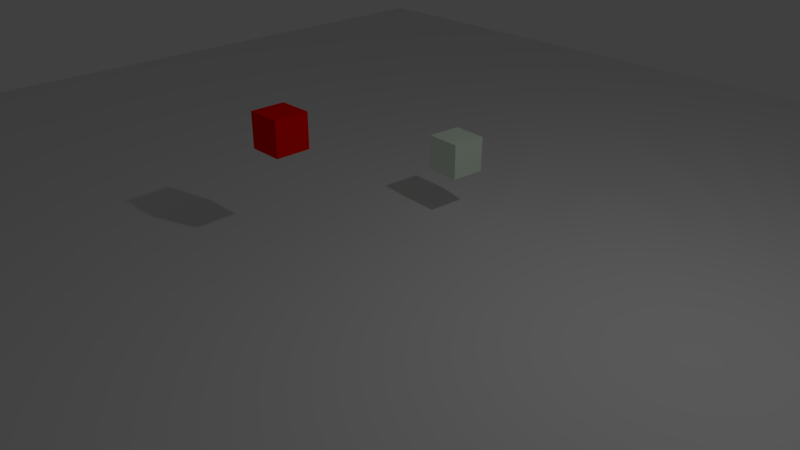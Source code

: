 # Source: Drone-animation.blend  (saved by Blender 2.79.0; exported with 4.5.12 LTS)
import bpy
from mathutils import Matrix  # noqa: F401  (used for matrix-valued properties, if any)

bpy.ops.wm.read_factory_settings(use_empty=True)
scene = bpy.context.scene
scene.name = 'Scene'

# ---- collections
col_collection_1 = bpy.data.collections.new('Collection 1'); scene.collection.children.link(col_collection_1)

# ---- materials (node trees are filled in below, after node groups)
mat_led_001 = bpy.data.materials.new('Led.001')
mat_led_001.alpha_threshold = 0.0
mat_led_001.use_transparent_shadow = False
mat_led_001.diffuse_color = (0.8322, 1.0, 0.8347, 1.0)
mat_led_001.roughness = 0.5
mat_led_001.line_color = (0.0, 0.0, 0.0, 1.0)
mat_led = bpy.data.materials.new('Led')
mat_led.alpha_threshold = 0.0
mat_led.use_transparent_shadow = False
mat_led.diffuse_color = (1.0, 0.0, 0.0, 1.0)
mat_led.roughness = 0.5
mat_led.line_color = (0.0, 0.0, 0.0, 1.0)

# ---- material node trees

# ---- world
world_world = bpy.data.worlds.new('World'); scene.world = world_world
world_world.color = (0.05088, 0.05088, 0.05088)
world_world.use_sun_shadow = False
world_world.sun_shadow_jitter_overblur = 0.0
world_world.cycles.sampling_method = 'MANUAL'

# ---- cameras
cam_camera = bpy.data.cameras.new('Camera')
cam_camera.clip_end = 100.0
cam_camera.lens = 35.0
cam_camera.sensor_width = 32.0
cam_camera.sensor_height = 18.0
cam_camera.ortho_scale = 7.314
cam_camera.dof.focus_distance = 0.0
cam_camera.dof.aperture_fstop = 128.0

# ---- lights
light_lamp = bpy.data.lights.new('Lamp', 'POINT')
light_lamp.transmission_factor = 0.0
light_lamp.cutoff_distance = 30.0
light_lamp.energy = 100.0
light_lamp.shadow_buffer_clip_start = 1.001
light_lamp.shadow_soft_size = 0.1
light_lamp.shadow_maximum_resolution = 0.006
light_lamp.use_absolute_resolution = True

# ---- meshes
me_cube_001 = bpy.data.meshes.new('Cube.001')
me_cube_001.from_pydata([(1.0, 1.0, -1.0), (1.0, -1.0, -1.0), (-1.0, -1.0, -1.0), (-1.0, 1.0, -1.0), (1.0, 1.0, 1.0), (1.0, -1.0, 1.0), (-1.0, -1.0, 1.0), (-1.0, 1.0, 1.0)], [], [(0, 1, 2, 3), (4, 7, 6, 5), (0, 4, 5, 1), (1, 5, 6, 2), (2, 6, 7, 3), (4, 0, 3, 7)])
me_cube_001.materials.append(mat_led_001)
me_cube_001.use_remesh_preserve_volume = False
me_cube_001.use_remesh_preserve_attributes = False
me_cube_001.use_mirror_vertex_groups = False
me_cube_001.update()
me_cube = bpy.data.meshes.new('Cube')
me_cube.from_pydata([(1.0, 1.0, -1.0), (1.0, -1.0, -1.0), (-1.0, -1.0, -1.0), (-1.0, 1.0, -1.0), (1.0, 1.0, 1.0), (1.0, -1.0, 1.0), (-1.0, -1.0, 1.0), (-1.0, 1.0, 1.0)], [], [(0, 1, 2, 3), (4, 7, 6, 5), (0, 4, 5, 1), (1, 5, 6, 2), (2, 6, 7, 3), (4, 0, 3, 7)])
me_cube.materials.append(mat_led)
me_cube.use_remesh_preserve_volume = False
me_cube.use_remesh_preserve_attributes = False
me_cube.use_mirror_vertex_groups = False
me_cube.update()
me_plane = bpy.data.meshes.new('Plane')
me_plane.from_pydata([(-1.0, -1.0, 0.0), (1.0, -1.0, 0.0), (-1.0, 1.0, 0.0), (1.0, 1.0, 0.0)], [], [(0, 1, 3, 2)])
me_plane.use_remesh_preserve_volume = False
me_plane.use_remesh_preserve_attributes = False
me_plane.use_mirror_vertex_groups = False
me_plane.update()

# ---- curves / text
cu_beziercurve = bpy.data.curves.new('BezierCurve', 'CURVE')
cu_beziercurve.dimensions = '3D'
_sp = cu_beziercurve.splines.new('NURBS'); _sp.points.add(7)
_sp.points.foreach_set('co', [-0.7915, -0.6112, 5.96e-08, 1.0, -1.403, 0.1803, 5.96e-08, 0.3536, -0.6112, 0.7915, 5.96e-08, 1.0, 0.1803, 1.403, 5.96e-08, 0.3536, 0.7915, 0.6112, 5.96e-08, 1.0, 1.403, -0.1803, 5.96e-08, 0.3536, 0.6112, -0.7915, 5.96e-08, 1.0, -0.1803, -1.403, 5.96e-08, 0.3536])
_sp.order_v = 0
_sp.use_cyclic_u = True
cu_beziercurve.use_path = True
cu_beziercurve.use_path_clamp = True
cu_beziercurve.bevel_resolution = 0
cu_beziercurve.eval_time = 89.0
cu_beziercurve.fill_mode = 'HALF'
cu_nurbspath = bpy.data.curves.new('NurbsPath', 'CURVE')
cu_nurbspath.dimensions = '3D'
_sp = cu_nurbspath.splines.new('NURBS'); _sp.points.add(6)
_sp.points.foreach_set('co', [0.0, 0.0, -0.6316, 1.0, 0.02197, 0.0, 0.2469, 1.0, 0.8677, 0.0, 0.2253, 1.0, 0.8677, 1.381, 0.6491, 1.0, -1.702, 1.381, 0.0, 1.0, -1.702, -0.4735, 0.9282, 1.0, -0.1448, -0.5279, 0.1937, 1.0])
_sp.order_u = 2
_sp.order_v = 0
_sp.use_endpoint_u = True
cu_nurbspath.use_path = True
cu_nurbspath.use_path_clamp = True
cu_nurbspath.bevel_resolution = 0
cu_nurbspath.eval_time = 89.0
cu_nurbspath.fill_mode = 'HALF'

# ---- objects
ob_beziercurve = bpy.data.objects.new('BezierCurve', cu_beziercurve)
ob_drone_001 = bpy.data.objects.new('Drone.001', me_cube_001)
ob_nurbspath = bpy.data.objects.new('NurbsPath', cu_nurbspath)
ob_drone = bpy.data.objects.new('Drone', me_cube)
ob_plane = bpy.data.objects.new('Plane', me_plane)
ob_lamp = bpy.data.objects.new('Lamp', light_lamp)
ob_camera = bpy.data.objects.new('Camera', cam_camera)

# ---- transforms, parenting, visibility, modifiers, constraints
ob_beziercurve.location = (2.98e-08, 3.193, 0.5075)
ob_beziercurve.rotation_euler = (0.0, -0.0, 0.9132)
ob_beziercurve.scale = (1.467, 1.467, 1.467)
ob_beziercurve.lineart.crease_threshold = 0.0
ob_drone_001.location = (0.0, 0.0, 0.25)
ob_drone_001.scale = (0.25, 0.25, 0.25)
ob_drone_001.lock_rotations_4d = False
ob_drone_001.empty_display_type = 'ARROWS'
ob_drone_001.lineart.crease_threshold = 0.0
_c = ob_drone_001.constraints.new('FOLLOW_PATH'); _c.name = 'Follow Path'
_c.target = ob_beziercurve
_c.use_curve_follow = True
ob_nurbspath.location = (0.0, 0.0, 0.6316)
ob_nurbspath.lineart.crease_threshold = 0.0
ob_drone.location = (0.0, 0.0, 0.25)
ob_drone.scale = (0.25, 0.25, 0.25)
ob_drone.lock_rotations_4d = False
ob_drone.empty_display_type = 'ARROWS'
ob_drone.lineart.crease_threshold = 0.0
_c = ob_drone.constraints.new('FOLLOW_PATH'); _c.name = 'Follow Path'
_c.target = ob_nurbspath
ob_plane.location = (0.0, 0.0, 0.0)
ob_plane.scale = (10.0, 10.0, 10.0)
ob_plane.lineart.crease_threshold = 0.0
ob_lamp.location = (4.076, 1.005, 5.904)
ob_lamp.rotation_euler = (0.6503, 0.05522, 1.866)
ob_lamp.lock_rotations_4d = False
ob_lamp.empty_display_type = 'ARROWS'
ob_lamp.color = (0.0, 0.0, 0.0, 0.0)
ob_lamp.lineart.crease_threshold = 0.0
ob_camera.location = (7.481, -6.508, 5.344)
ob_camera.rotation_euler = (1.109, 0.0, 0.8149)
ob_camera.lock_rotations_4d = False
ob_camera.empty_display_type = 'ARROWS'
ob_camera.color = (0.0, 0.0, 0.0, 0.0)
ob_camera.display_type = 'WIRE'
ob_camera.lineart.crease_threshold = 0.0

# ---- collection membership
col_collection_1.objects.link(ob_beziercurve)
col_collection_1.objects.link(ob_drone_001)
col_collection_1.objects.link(ob_nurbspath)
col_collection_1.objects.link(ob_drone)
col_collection_1.objects.link(ob_plane)
col_collection_1.objects.link(ob_lamp)
col_collection_1.objects.link(ob_camera)

# ---- scene / render settings (as saved in the file)
scene.camera = ob_camera
scene.frame_start = 1; scene.frame_end = 100; scene.frame_set(90)
scene.render.engine = 'BLENDER_EEVEE_NEXT'
scene.render.resolution_percentage = 50
scene.render.fps = 10
scene.render.dither_intensity = 0.0
scene.cycles.use_denoising = False
scene.cycles.samples = 128
scene.cycles.sampling_pattern = 'TABULATED_SOBOL'
scene.cycles.use_adaptive_sampling = False
scene.cycles.use_light_tree = False
scene.cycles.blur_glossy = 0.0
scene.cycles.sample_clamp_indirect = 0.0
scene.view_settings.view_transform = 'Standard'
bpy.context.view_layer.update()
